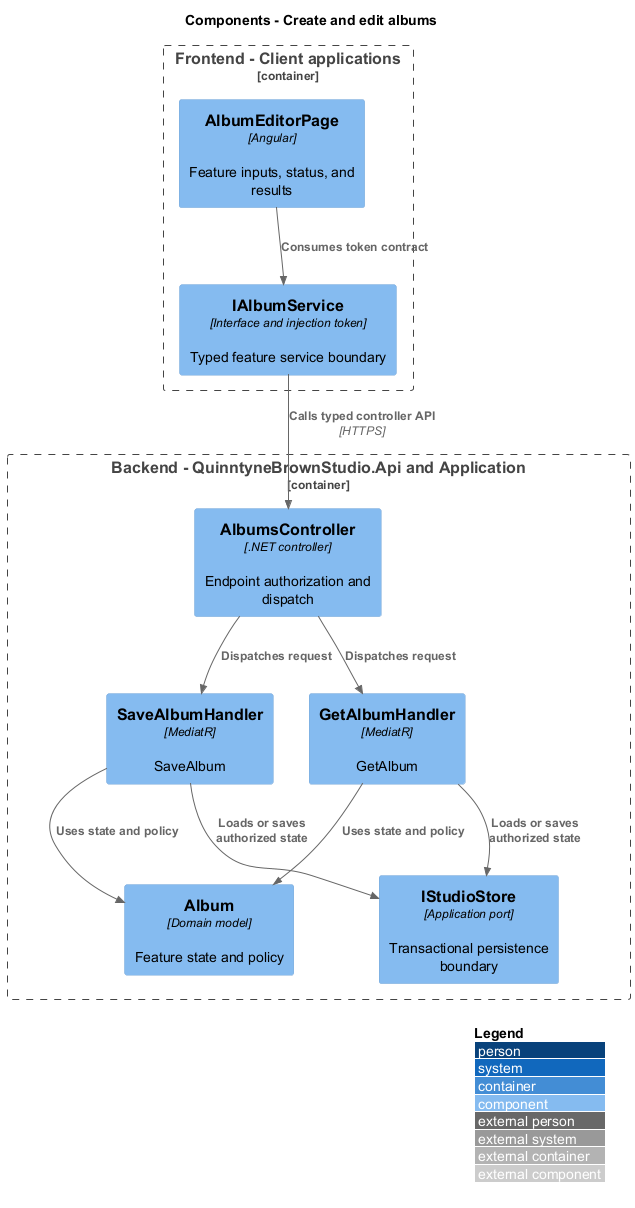

The diagram above was rendered by PlantUML. Its source (embedded in the PNG):
@startuml
!include <C4/C4_Component>
LAYOUT_WITH_LEGEND()
title Components - Create and edit albums
Container_Boundary(frontend, "Frontend - Client applications") {
 Component(page, "AlbumEditorPage", "Angular", "Feature inputs, status, and results")
 Component(client, "IAlbumService", "Interface and injection token", "Typed feature service boundary")
}
Container_Boundary(api, "Backend - QuinntyneBrownStudio.Api and Application") {
 Component(ctrl, "AlbumsController", ".NET controller", "Endpoint authorization and dispatch")
 Component(handler0, "SaveAlbumHandler", "MediatR", "SaveAlbum")
 Component(handler1, "GetAlbumHandler", "MediatR", "GetAlbum")
 Component(entity, "Album", "Domain model", "Feature state and policy")
 Component(store, "IStudioStore", "Application port", "Transactional persistence boundary")
}
Rel(page, client, "Consumes token contract")
Rel(client, ctrl, "Calls typed controller API", "HTTPS")
Rel(ctrl, handler0, "Dispatches request")
Rel(handler0, entity, "Uses state and policy")
Rel(handler0, store, "Loads or saves authorized state")
Rel(ctrl, handler1, "Dispatches request")
Rel(handler1, entity, "Uses state and policy")
Rel(handler1, store, "Loads or saves authorized state")
@enduml